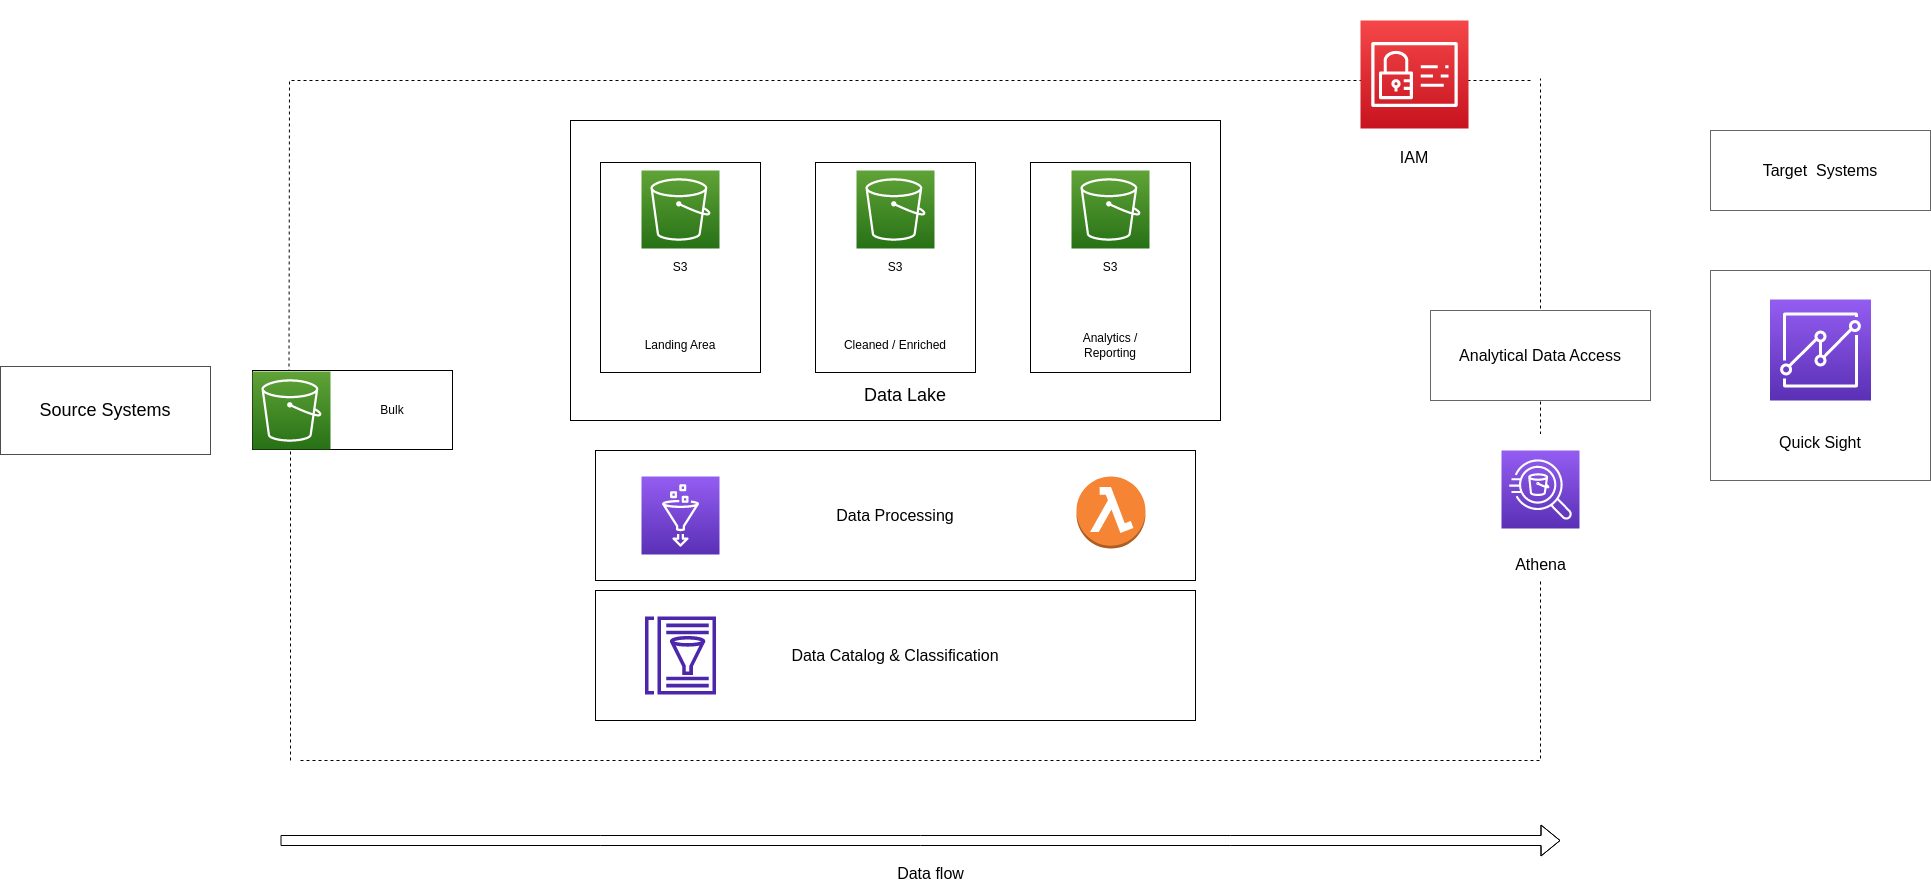

The diagram above was exported from draw.io. Its source (the exported page's mxGraphModel, read from the mxfile embedded in the PNG):
<mxGraphModel dx="3241" dy="2139" grid="1" gridSize="10" guides="1" tooltips="1" connect="1" arrows="1" fold="1" page="1" pageScale="1" pageWidth="850" pageHeight="1100" math="0" shadow="0">
  <root>
    <mxCell id="0" />
    <mxCell id="1" parent="0" />
    <mxCell id="4MxCXdPWiZ2JrBkXS6g3-34" value="&lt;font size=&quot;3&quot;&gt;&lt;br&gt;&lt;br&gt;&lt;br&gt;&lt;br&gt;&lt;br&gt;&lt;br&gt;IAM&lt;/font&gt;" style="rounded=0;whiteSpace=wrap;html=1;strokeColor=#FFFFFF;" vertex="1" parent="1">
      <mxGeometry x="869" y="-120" width="170" height="200" as="geometry" />
    </mxCell>
    <mxCell id="4MxCXdPWiZ2JrBkXS6g3-5" value="" style="endArrow=none;dashed=1;html=1;rounded=0;" edge="1" parent="1">
      <mxGeometry width="50" height="50" relative="1" as="geometry">
        <mxPoint x="-171.5" y="252" as="sourcePoint" />
        <mxPoint x="1070" y="-40" as="targetPoint" />
        <Array as="points">
          <mxPoint x="-171" y="-40" />
        </Array>
      </mxGeometry>
    </mxCell>
    <mxCell id="4MxCXdPWiZ2JrBkXS6g3-8" value="&lt;span style=&quot;white-space: pre;&quot;&gt; &lt;/span&gt;&lt;span style=&quot;white-space: pre;&quot;&gt; &lt;span style=&quot;white-space: pre;&quot;&gt; &lt;/span&gt;&lt;/span&gt;Bulk" style="rounded=0;whiteSpace=wrap;html=1;" vertex="1" parent="1">
      <mxGeometry x="-208" y="250" width="200" height="79" as="geometry" />
    </mxCell>
    <mxCell id="4MxCXdPWiZ2JrBkXS6g3-9" value="&lt;font style=&quot;font-size: 18px;&quot;&gt;Source Systems&lt;/font&gt;" style="rounded=0;whiteSpace=wrap;html=1;strokeColor=#4D4D4D;" vertex="1" parent="1">
      <mxGeometry x="-460" y="246" width="210" height="88" as="geometry" />
    </mxCell>
    <mxCell id="4MxCXdPWiZ2JrBkXS6g3-10" value="" style="rounded=0;whiteSpace=wrap;html=1;shadow=0;" vertex="1" parent="1">
      <mxGeometry x="110" width="650" height="300" as="geometry" />
    </mxCell>
    <mxCell id="4MxCXdPWiZ2JrBkXS6g3-11" value="S3&lt;br&gt;" style="rounded=0;whiteSpace=wrap;html=1;shadow=0;" vertex="1" parent="1">
      <mxGeometry x="140" y="42" width="160" height="210" as="geometry" />
    </mxCell>
    <mxCell id="4MxCXdPWiZ2JrBkXS6g3-14" value="S3" style="rounded=0;whiteSpace=wrap;html=1;shadow=0;" vertex="1" parent="1">
      <mxGeometry x="355" y="42" width="160" height="210" as="geometry" />
    </mxCell>
    <mxCell id="4MxCXdPWiZ2JrBkXS6g3-15" value="S3" style="rounded=0;whiteSpace=wrap;html=1;shadow=0;" vertex="1" parent="1">
      <mxGeometry x="570" y="42" width="160" height="210" as="geometry" />
    </mxCell>
    <mxCell id="4MxCXdPWiZ2JrBkXS6g3-16" value="" style="sketch=0;points=[[0,0,0],[0.25,0,0],[0.5,0,0],[0.75,0,0],[1,0,0],[0,1,0],[0.25,1,0],[0.5,1,0],[0.75,1,0],[1,1,0],[0,0.25,0],[0,0.5,0],[0,0.75,0],[1,0.25,0],[1,0.5,0],[1,0.75,0]];outlineConnect=0;fontColor=#232F3E;gradientColor=#60A337;gradientDirection=north;fillColor=#277116;strokeColor=#ffffff;dashed=0;verticalLabelPosition=bottom;verticalAlign=top;align=center;html=1;fontSize=12;fontStyle=0;aspect=fixed;shape=mxgraph.aws4.resourceIcon;resIcon=mxgraph.aws4.s3;" vertex="1" parent="1">
      <mxGeometry x="181" y="50" width="78" height="78" as="geometry" />
    </mxCell>
    <mxCell id="4MxCXdPWiZ2JrBkXS6g3-17" value="" style="sketch=0;points=[[0,0,0],[0.25,0,0],[0.5,0,0],[0.75,0,0],[1,0,0],[0,1,0],[0.25,1,0],[0.5,1,0],[0.75,1,0],[1,1,0],[0,0.25,0],[0,0.5,0],[0,0.75,0],[1,0.25,0],[1,0.5,0],[1,0.75,0]];outlineConnect=0;fontColor=#232F3E;gradientColor=#60A337;gradientDirection=north;fillColor=#277116;strokeColor=#ffffff;dashed=0;verticalLabelPosition=bottom;verticalAlign=top;align=center;html=1;fontSize=12;fontStyle=0;aspect=fixed;shape=mxgraph.aws4.resourceIcon;resIcon=mxgraph.aws4.s3;" vertex="1" parent="1">
      <mxGeometry x="396" y="50" width="78" height="78" as="geometry" />
    </mxCell>
    <mxCell id="4MxCXdPWiZ2JrBkXS6g3-18" value="" style="sketch=0;points=[[0,0,0],[0.25,0,0],[0.5,0,0],[0.75,0,0],[1,0,0],[0,1,0],[0.25,1,0],[0.5,1,0],[0.75,1,0],[1,1,0],[0,0.25,0],[0,0.5,0],[0,0.75,0],[1,0.25,0],[1,0.5,0],[1,0.75,0]];outlineConnect=0;fontColor=#232F3E;gradientColor=#60A337;gradientDirection=north;fillColor=#277116;strokeColor=#ffffff;dashed=0;verticalLabelPosition=bottom;verticalAlign=top;align=center;html=1;fontSize=12;fontStyle=0;aspect=fixed;shape=mxgraph.aws4.resourceIcon;resIcon=mxgraph.aws4.s3;" vertex="1" parent="1">
      <mxGeometry x="611" y="50" width="78" height="78" as="geometry" />
    </mxCell>
    <mxCell id="4MxCXdPWiZ2JrBkXS6g3-19" value="Landing Area" style="rounded=0;whiteSpace=wrap;html=1;strokeColor=#FFFFFF;" vertex="1" parent="1">
      <mxGeometry x="165" y="210" width="110" height="30" as="geometry" />
    </mxCell>
    <mxCell id="4MxCXdPWiZ2JrBkXS6g3-20" value="Cleaned / Enriched" style="rounded=0;whiteSpace=wrap;html=1;strokeColor=#FFFFFF;" vertex="1" parent="1">
      <mxGeometry x="380" y="210" width="110" height="30" as="geometry" />
    </mxCell>
    <mxCell id="4MxCXdPWiZ2JrBkXS6g3-21" value="Analytics / Reporting" style="rounded=0;whiteSpace=wrap;html=1;strokeColor=#FFFFFF;" vertex="1" parent="1">
      <mxGeometry x="595" y="210" width="110" height="30" as="geometry" />
    </mxCell>
    <mxCell id="4MxCXdPWiZ2JrBkXS6g3-23" value="&lt;font style=&quot;font-size: 18px;&quot;&gt;Data Lake&lt;/font&gt;" style="rounded=0;whiteSpace=wrap;html=1;strokeColor=#FFFFFF;" vertex="1" parent="1">
      <mxGeometry x="390" y="260" width="110" height="30" as="geometry" />
    </mxCell>
    <mxCell id="4MxCXdPWiZ2JrBkXS6g3-3" value="" style="sketch=0;points=[[0,0,0],[0.25,0,0],[0.5,0,0],[0.75,0,0],[1,0,0],[0,1,0],[0.25,1,0],[0.5,1,0],[0.75,1,0],[1,1,0],[0,0.25,0],[0,0.5,0],[0,0.75,0],[1,0.25,0],[1,0.5,0],[1,0.75,0]];outlineConnect=0;fontColor=#232F3E;gradientColor=#60A337;gradientDirection=north;fillColor=#277116;strokeColor=#ffffff;dashed=0;verticalLabelPosition=bottom;verticalAlign=top;align=center;html=1;fontSize=12;fontStyle=0;aspect=fixed;shape=mxgraph.aws4.resourceIcon;resIcon=mxgraph.aws4.s3;" vertex="1" parent="1">
      <mxGeometry x="-208" y="251" width="78" height="78" as="geometry" />
    </mxCell>
    <mxCell id="4MxCXdPWiZ2JrBkXS6g3-24" value="&lt;font size=&quot;3&quot;&gt;Data Processing&lt;/font&gt;" style="rounded=0;whiteSpace=wrap;html=1;shadow=0;" vertex="1" parent="1">
      <mxGeometry x="135" y="330" width="600" height="130" as="geometry" />
    </mxCell>
    <mxCell id="4MxCXdPWiZ2JrBkXS6g3-25" value="&lt;font size=&quot;3&quot;&gt;Data Catalog &amp;amp; Classification&lt;/font&gt;" style="rounded=0;whiteSpace=wrap;html=1;shadow=0;" vertex="1" parent="1">
      <mxGeometry x="135" y="470" width="600" height="130" as="geometry" />
    </mxCell>
    <mxCell id="4MxCXdPWiZ2JrBkXS6g3-26" value="" style="sketch=0;points=[[0,0,0],[0.25,0,0],[0.5,0,0],[0.75,0,0],[1,0,0],[0,1,0],[0.25,1,0],[0.5,1,0],[0.75,1,0],[1,1,0],[0,0.25,0],[0,0.5,0],[0,0.75,0],[1,0.25,0],[1,0.5,0],[1,0.75,0]];outlineConnect=0;fontColor=#232F3E;gradientColor=#945DF2;gradientDirection=north;fillColor=#5A30B5;strokeColor=#ffffff;dashed=0;verticalLabelPosition=bottom;verticalAlign=top;align=center;html=1;fontSize=12;fontStyle=0;aspect=fixed;shape=mxgraph.aws4.resourceIcon;resIcon=mxgraph.aws4.glue;" vertex="1" parent="1">
      <mxGeometry x="181" y="356" width="78" height="78" as="geometry" />
    </mxCell>
    <mxCell id="4MxCXdPWiZ2JrBkXS6g3-27" value="" style="outlineConnect=0;dashed=0;verticalLabelPosition=bottom;verticalAlign=top;align=center;html=1;shape=mxgraph.aws3.lambda_function;fillColor=#F58534;gradientColor=none;" vertex="1" parent="1">
      <mxGeometry x="616" y="356" width="69" height="72" as="geometry" />
    </mxCell>
    <mxCell id="4MxCXdPWiZ2JrBkXS6g3-28" value="" style="sketch=0;outlineConnect=0;fontColor=#232F3E;gradientColor=none;fillColor=#4D27AA;strokeColor=none;dashed=0;verticalLabelPosition=bottom;verticalAlign=top;align=center;html=1;fontSize=12;fontStyle=0;aspect=fixed;pointerEvents=1;shape=mxgraph.aws4.glue_data_catalog;" vertex="1" parent="1">
      <mxGeometry x="184" y="496" width="72" height="78" as="geometry" />
    </mxCell>
    <mxCell id="4MxCXdPWiZ2JrBkXS6g3-32" value="" style="endArrow=none;dashed=1;html=1;rounded=0;" edge="1" parent="1">
      <mxGeometry width="50" height="50" relative="1" as="geometry">
        <mxPoint x="-160" y="640" as="sourcePoint" />
        <mxPoint x="1080" y="-42" as="targetPoint" />
        <Array as="points">
          <mxPoint x="1080" y="640" />
        </Array>
      </mxGeometry>
    </mxCell>
    <mxCell id="4MxCXdPWiZ2JrBkXS6g3-33" value="" style="sketch=0;points=[[0,0,0],[0.25,0,0],[0.5,0,0],[0.75,0,0],[1,0,0],[0,1,0],[0.25,1,0],[0.5,1,0],[0.75,1,0],[1,1,0],[0,0.25,0],[0,0.5,0],[0,0.75,0],[1,0.25,0],[1,0.5,0],[1,0.75,0]];outlineConnect=0;fontColor=#232F3E;gradientColor=#F54749;gradientDirection=north;fillColor=#C7131F;strokeColor=#ffffff;dashed=0;verticalLabelPosition=bottom;verticalAlign=top;align=center;html=1;fontSize=12;fontStyle=0;aspect=fixed;shape=mxgraph.aws4.resourceIcon;resIcon=mxgraph.aws4.identity_and_access_management;" vertex="1" parent="1">
      <mxGeometry x="900" y="-100" width="108" height="108" as="geometry" />
    </mxCell>
    <mxCell id="4MxCXdPWiZ2JrBkXS6g3-35" value="&lt;font size=&quot;3&quot;&gt;Analytical Data Access&lt;/font&gt;" style="rounded=0;whiteSpace=wrap;html=1;strokeColor=#666666;" vertex="1" parent="1">
      <mxGeometry x="970" y="190" width="220" height="90" as="geometry" />
    </mxCell>
    <mxCell id="4MxCXdPWiZ2JrBkXS6g3-36" value="&lt;font size=&quot;3&quot;&gt;&lt;br&gt;&lt;br&gt;&lt;br&gt;&lt;br&gt;&lt;br&gt;&lt;br&gt;Athena&lt;/font&gt;" style="rounded=0;whiteSpace=wrap;html=1;strokeColor=#FFFFFF;" vertex="1" parent="1">
      <mxGeometry x="1014.5" y="314" width="131" height="146" as="geometry" />
    </mxCell>
    <mxCell id="4MxCXdPWiZ2JrBkXS6g3-37" value="" style="sketch=0;points=[[0,0,0],[0.25,0,0],[0.5,0,0],[0.75,0,0],[1,0,0],[0,1,0],[0.25,1,0],[0.5,1,0],[0.75,1,0],[1,1,0],[0,0.25,0],[0,0.5,0],[0,0.75,0],[1,0.25,0],[1,0.5,0],[1,0.75,0]];outlineConnect=0;fontColor=#232F3E;gradientColor=#945DF2;gradientDirection=north;fillColor=#5A30B5;strokeColor=#ffffff;dashed=0;verticalLabelPosition=bottom;verticalAlign=top;align=center;html=1;fontSize=12;fontStyle=0;aspect=fixed;shape=mxgraph.aws4.resourceIcon;resIcon=mxgraph.aws4.athena;" vertex="1" parent="1">
      <mxGeometry x="1041" y="330" width="78" height="78" as="geometry" />
    </mxCell>
    <mxCell id="4MxCXdPWiZ2JrBkXS6g3-39" value="&lt;font size=&quot;3&quot;&gt;Target&amp;nbsp; Systems&lt;/font&gt;" style="rounded=0;whiteSpace=wrap;html=1;strokeColor=#666666;" vertex="1" parent="1">
      <mxGeometry x="1250" y="10" width="220" height="80" as="geometry" />
    </mxCell>
    <mxCell id="4MxCXdPWiZ2JrBkXS6g3-40" value="&lt;font size=&quot;3&quot;&gt;&lt;br&gt;&lt;br&gt;&lt;br&gt;&lt;br&gt;&lt;br&gt;&lt;br&gt;&lt;br&gt;Quick Sight&lt;/font&gt;" style="rounded=0;whiteSpace=wrap;html=1;strokeColor=#666666;" vertex="1" parent="1">
      <mxGeometry x="1250" y="150" width="220" height="210" as="geometry" />
    </mxCell>
    <mxCell id="4MxCXdPWiZ2JrBkXS6g3-41" value="" style="sketch=0;points=[[0,0,0],[0.25,0,0],[0.5,0,0],[0.75,0,0],[1,0,0],[0,1,0],[0.25,1,0],[0.5,1,0],[0.75,1,0],[1,1,0],[0,0.25,0],[0,0.5,0],[0,0.75,0],[1,0.25,0],[1,0.5,0],[1,0.75,0]];outlineConnect=0;fontColor=#232F3E;gradientColor=#945DF2;gradientDirection=north;fillColor=#5A30B5;strokeColor=#ffffff;dashed=0;verticalLabelPosition=bottom;verticalAlign=top;align=center;html=1;fontSize=12;fontStyle=0;aspect=fixed;shape=mxgraph.aws4.resourceIcon;resIcon=mxgraph.aws4.quicksight;" vertex="1" parent="1">
      <mxGeometry x="1309.5" y="179" width="101" height="101" as="geometry" />
    </mxCell>
    <mxCell id="4MxCXdPWiZ2JrBkXS6g3-47" value="" style="shape=flexArrow;endArrow=classic;html=1;rounded=0;" edge="1" parent="1">
      <mxGeometry width="50" height="50" relative="1" as="geometry">
        <mxPoint x="-180" y="720" as="sourcePoint" />
        <mxPoint x="1100" y="720" as="targetPoint" />
        <Array as="points">
          <mxPoint x="460" y="720" />
        </Array>
      </mxGeometry>
    </mxCell>
    <mxCell id="4MxCXdPWiZ2JrBkXS6g3-48" value="&lt;font size=&quot;3&quot;&gt;Data flow&lt;/font&gt;" style="text;html=1;align=center;verticalAlign=middle;resizable=0;points=[];autosize=1;strokeColor=none;fillColor=none;" vertex="1" parent="1">
      <mxGeometry x="425" y="738" width="90" height="30" as="geometry" />
    </mxCell>
    <mxCell id="4MxCXdPWiZ2JrBkXS6g3-50" value="" style="endArrow=none;dashed=1;html=1;rounded=0;" edge="1" parent="1">
      <mxGeometry width="50" height="50" relative="1" as="geometry">
        <mxPoint x="-170" y="640" as="sourcePoint" />
        <mxPoint x="-170" y="330" as="targetPoint" />
      </mxGeometry>
    </mxCell>
  </root>
</mxGraphModel>